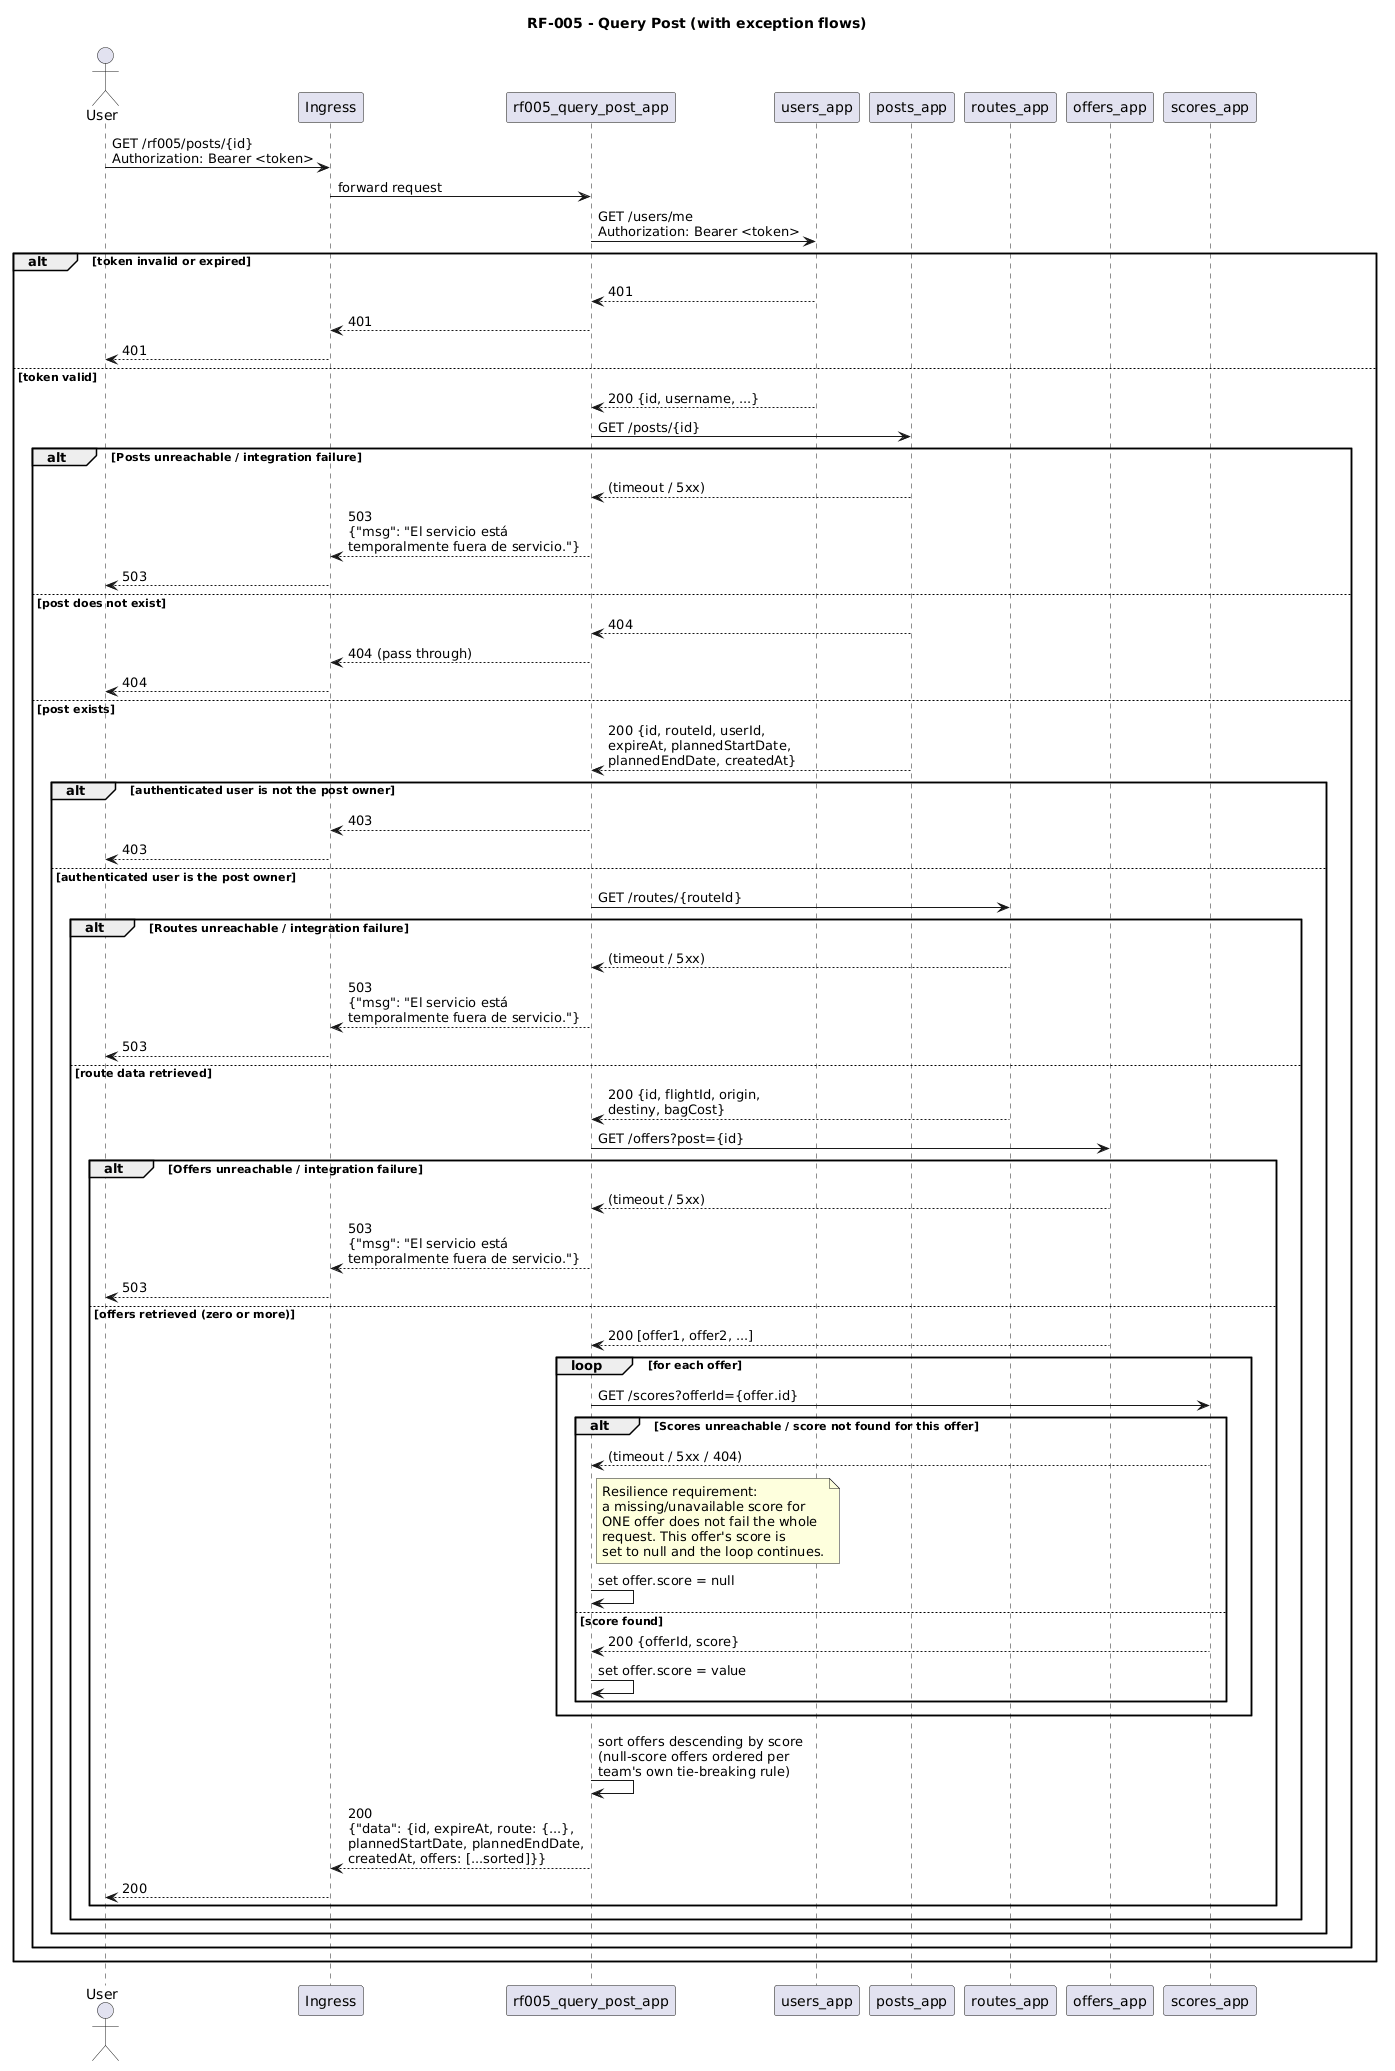

The diagram above was rendered by PlantUML. Its source (embedded in the PNG):
@startuml rf005-sequence

title RF-005 - Query Post (with exception flows)

actor "User" as User
participant "Ingress" as Ingress
participant "rf005_query_post_app" as RF005
participant "users_app" as Users
participant "posts_app" as Posts
participant "routes_app" as Routes
participant "offers_app" as Offers
participant "scores_app" as Scores

User -> Ingress : GET /rf005/posts/{id}\nAuthorization: Bearer <token>
Ingress -> RF005 : forward request

' ---------- Authentication ----------
RF005 -> Users : GET /users/me\nAuthorization: Bearer <token>

alt token invalid or expired
  Users --> RF005 : 401
  RF005 --> Ingress : 401
  Ingress --> User : 401
else token valid
  Users --> RF005 : 200 {id, username, ...}

  ' ---------- Post existence check ----------
  RF005 -> Posts : GET /posts/{id}

  alt Posts unreachable / integration failure
    Posts --> RF005 : (timeout / 5xx)
    RF005 --> Ingress : 503\n{"msg": "El servicio está\ntemporalmente fuera de servicio."}
    Ingress --> User : 503
  else post does not exist
    Posts --> RF005 : 404
    RF005 --> Ingress : 404 (pass through)
    Ingress --> User : 404
  else post exists
    Posts --> RF005 : 200 {id, routeId, userId,\nexpireAt, plannedStartDate,\nplannedEndDate, createdAt}

    alt authenticated user is not the post owner
      RF005 --> Ingress : 403
      Ingress --> User : 403
    else authenticated user is the post owner

      ' ---------- Route data ----------
      RF005 -> Routes : GET /routes/{routeId}

      alt Routes unreachable / integration failure
        Routes --> RF005 : (timeout / 5xx)
        RF005 --> Ingress : 503\n{"msg": "El servicio está\ntemporalmente fuera de servicio."}
        Ingress --> User : 503
      else route data retrieved
        Routes --> RF005 : 200 {id, flightId, origin,\ndestiny, bagCost}

        ' ---------- Offers for this post ----------
        RF005 -> Offers : GET /offers?post={id}

        alt Offers unreachable / integration failure
          Offers --> RF005 : (timeout / 5xx)
          RF005 --> Ingress : 503\n{"msg": "El servicio está\ntemporalmente fuera de servicio."}
          Ingress --> User : 503
        else offers retrieved (zero or more)
          Offers --> RF005 : 200 [offer1, offer2, ...]

          ' ---------- Score lookup per offer (resilient) ----------
          loop for each offer
            RF005 -> Scores : GET /scores?offerId={offer.id}

            alt Scores unreachable / score not found for this offer
              Scores --> RF005 : (timeout / 5xx / 404)
              note right of RF005
                Resilience requirement:
                a missing/unavailable score for
                ONE offer does not fail the whole
                request. This offer's score is
                set to null and the loop continues.
              end note
              RF005 -> RF005 : set offer.score = null
            else score found
              Scores --> RF005 : 200 {offerId, score}
              RF005 -> RF005 : set offer.score = value
            end
          end

          RF005 -> RF005 : sort offers descending by score\n(null-score offers ordered per\nteam's own tie-breaking rule)

          RF005 --> Ingress : 200\n{"data": {id, expireAt, route: {...},\nplannedStartDate, plannedEndDate,\ncreatedAt, offers: [...sorted]}}
          Ingress --> User : 200
        end
      end
    end
  end
end

@enduml